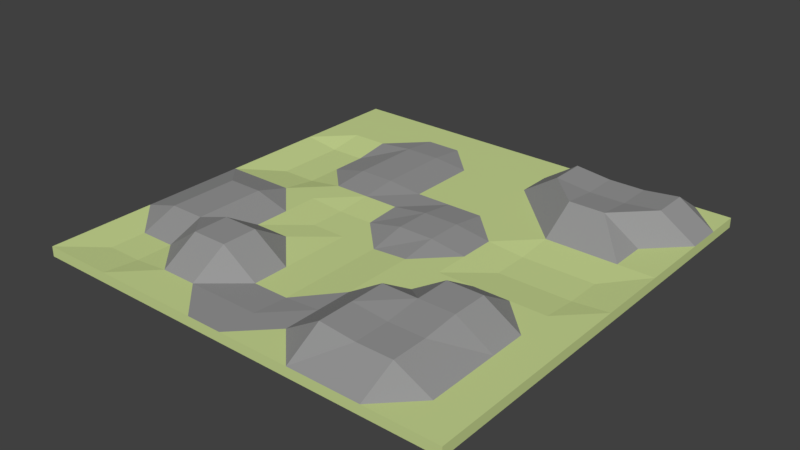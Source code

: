 # Source: Rock_IV.blend  (saved by Blender 2.78.0; exported with 4.5.12 LTS)
import bpy
from mathutils import Matrix  # noqa: F401  (used for matrix-valued properties, if any)

bpy.ops.wm.read_factory_settings(use_empty=True)
scene = bpy.context.scene
scene.name = 'Scene'

# ---- collections
col_collection_1 = bpy.data.collections.new('Collection 1'); scene.collection.children.link(col_collection_1)

# ---- materials (node trees are filled in below, after node groups)
mat_grass_rock_iv = bpy.data.materials.new('Grass Rock IV')
mat_grass_rock_iv.alpha_threshold = 0.0
mat_grass_rock_iv.use_transparent_shadow = False
mat_grass_rock_iv.diffuse_color = (0.59, 0.7, 0.29, 1.0)
mat_grass_rock_iv.roughness = 0.5
mat_grass_rock_iv.specular_intensity = 0.0
mat_grass_rock_iv.line_color = (0.0, 0.0, 0.0, 1.0)
mat_stone_rock_iv = bpy.data.materials.new('Stone Rock IV')
mat_stone_rock_iv.alpha_threshold = 0.0
mat_stone_rock_iv.use_transparent_shadow = False
mat_stone_rock_iv.diffuse_color = (0.3108, 0.3108, 0.3108, 1.0)
mat_stone_rock_iv.roughness = 0.5
mat_stone_rock_iv.specular_intensity = 0.0

# ---- material node trees

# ---- world
world_world = bpy.data.worlds.new('World'); scene.world = world_world
world_world.color = (0.05088, 0.05088, 0.05088)
world_world.use_sun_shadow = False
world_world.sun_shadow_jitter_overblur = 0.0
world_world.cycles.sampling_method = 'MANUAL'

# ---- meshes
me_cube = bpy.data.meshes.new('Cube')
me_cube.from_pydata([(8.0, -8.0, 0.1847), (-8.0, 8.0, 0.1847), (8.0, 8.0, 0.1847), (-8.0, -8.0, 0.1847), (8.0, -8.0, -0.1847), (-8.0, 8.0, -0.1847), (-8.0, -6.667, 0.1847), (-8.0, -5.333, 0.1847), (-8.0, -4.0, 0.1847), (-8.0, -2.667, 0.1847), (-8.0, -1.333, 0.1847), (-8.0, 1.073e-06, 0.1847), (-8.0, 1.333, 0.1847), (-8.0, 2.667, 0.1847), (-8.0, 4.0, 0.1847), (-8.0, 5.333, 0.1847), (-8.0, 6.667, 0.1847), (8.0, 6.667, 0.1847), (8.0, 5.333, 0.1847), (8.0, 4.0, 0.1847), (8.0, 2.667, 0.1847), (8.0, 1.333, 0.1847), (8.0, -5.126e-06, 0.1847), (8.0, -1.333, 0.1847), (8.0, -2.667, 0.1847), (8.0, -4.0, 0.1847), (8.0, -5.333, 0.1847), (8.0, -6.667, 0.1847), (8.0, 8.0, -0.1847), (-8.0, -8.0, -0.1847), (6.667, -8.0, 0.1847), (5.333, -8.0, 0.1847), (4.0, -8.0, 0.1847), (2.667, -8.0, 0.1847), (1.333, -8.0, 0.1847), (-4.292e-06, -8.0, 0.1847), (-1.333, -8.0, 0.1847), (-2.667, -8.0, 0.1847), (-4.0, -8.0, 0.1847), (-5.333, -8.0, 0.1847), (-6.667, -8.0, 0.1847), (6.667, 8.0, 0.1847), (5.333, 8.0, 0.1847), (4.0, 8.0, 0.1847), (2.667, 8.0, 0.1847), (1.333, 8.0, 0.1847), (2.027e-06, 8.0, 0.1847), (-1.333, 8.0, 0.1847), (-2.667, 8.0, 0.1847), (-4.0, 8.0, 0.1847), (-5.333, 8.0, 0.1847), (-6.667, 8.0, 0.1847), (6.667, -6.667, 0.1847), (5.333, -6.667, 0.8557), (4.0, -6.667, 0.8557), (2.667, -6.667, 0.9873), (1.333, -6.667, 0.1847), (-3.815e-06, -6.667, 0.1847), (-1.333, -6.667, 0.1847), (-2.667, -6.667, 0.1847), (-4.0, -6.667, 0.1847), (-5.333, -6.667, 0.05665), (-6.667, -6.667, 0.05665), (6.667, -5.333, 0.1847), (5.333, -5.333, 0.8557), (4.0, -5.333, 0.8557), (2.667, -5.333, 0.9873), (1.333, -5.333, 0.1847), (-2.98e-06, -5.333, 0.08851), (-1.333, -5.333, 0.08851), (-2.667, -5.333, 0.9941), (-4.0, -5.333, 0.9941), (-5.333, -5.333, 0.05665), (-6.667, -5.333, 0.05665), (6.667, -4.0, 0.1847), (5.333, -4.0, 0.9873), (4.0, -4.0, 0.9873), (2.667, -4.0, 0.9873), (1.333, -4.0, 0.1847), (-2.146e-06, -4.0, 0.08851), (-1.333, -4.0, 0.08851), (-2.667, -4.0, 0.9941), (-4.0, -4.0, 0.9941), (-5.333, -4.0, 0.5643), (-6.667, -4.0, 0.5643), (6.667, -2.667, 0.1847), (5.333, -2.667, 0.9873), (4.0, -2.667, 0.9873), (2.667, -2.667, 0.1847), (1.333, -2.667, 0.1847), (-1.669e-06, -2.667, 0.08831), (-1.333, -2.667, 0.08831), (-2.667, -2.667, 0.1847), (-4.0, -2.667, 0.1847), (-5.333, -2.667, 0.5643), (-6.667, -2.667, 0.5643), (6.667, -1.333, 0.1847), (5.333, -1.333, 0.1847), (4.0, -1.333, 0.1847), (2.667, -1.333, 0.1847), (1.333, -1.333, 0.1847), (-1.192e-06, -1.333, 0.08831), (-1.333, -1.333, 0.08831), (-2.667, -1.333, 0.08831), (-4.0, -1.333, 0.1847), (-5.333, -1.333, 0.5643), (-6.667, -1.333, 0.5643), (6.667, -4.609e-06, 0.06475), (5.333, -4.093e-06, 0.06475), (4.0, -3.576e-06, 0.06475), (2.667, -3.06e-06, 0.1847), (1.333, -2.543e-06, 0.3735), (-9.537e-07, -2.027e-06, 0.3735), (-1.333, -1.51e-06, 0.08831), (-2.667, -9.934e-07, 0.08831), (-4.0, -4.768e-07, 0.1847), (-5.333, 3.974e-08, 0.1847), (-6.667, 5.563e-07, 0.1847), (6.667, 1.333, 0.06475), (5.333, 1.333, 0.06475), (4.0, 1.333, 0.06475), (2.667, 1.333, 0.1847), (1.333, 1.333, 0.3735), (-9.537e-07, 1.333, 0.3735), (-1.333, 1.333, 0.1847), (-2.667, 1.333, 0.1847), (-4.0, 1.333, 0.1847), (-5.333, 1.333, -0.005507), (-6.667, 1.333, -0.005507), (6.667, 2.667, 0.1847), (5.333, 2.667, 0.1847), (4.0, 2.667, 0.1847), (1.333, 2.667, 0.1847), (0.0, 2.667, 0.1847), (-1.333, 2.667, 0.1847), (-2.667, 2.667, 0.3155), (-4.0, 2.667, 0.3155), (-5.333, 2.667, -0.005507), (-6.667, 2.667, -0.005507), (6.667, 4.0, 0.1847), (5.333, 4.0, 1.061), (4.0, 4.0, 1.061), (2.667, 4.0, 0.1847), (1.333, 4.0, 0.1847), (0.0, 4.0, 0.1847), (-1.333, 4.0, 0.1847), (-2.667, 4.0, 0.3155), (-4.0, 4.0, 0.3155), (-5.333, 4.0, -0.005507), (-6.667, 4.0, -0.005507), (6.667, 5.333, 1.061), (5.333, 5.333, 0.9087), (4.0, 5.333, 0.9087), (2.667, 5.333, 1.061), (1.333, 5.333, 0.1847), (5.96e-07, 5.333, 0.1847), (-1.333, 5.333, 0.1847), (-2.667, 5.333, 0.3155), (-4.0, 5.333, 0.3155), (-5.333, 5.333, 0.1847), (-6.667, 5.333, 0.1847), (6.667, 6.667, 1.061), (5.333, 6.667, 0.9087), (4.0, 6.667, 0.9087), (2.667, 6.667, 1.061), (1.333, 6.667, 0.1847), (1.192e-06, 6.667, 0.1847), (-1.333, 6.667, 0.1847), (-2.667, 6.667, 0.1847), (-4.0, 6.667, 0.1847), (-5.333, 6.667, 0.1847), (-6.667, 6.667, 0.1847)], [], [(51, 28, 5, 1), (4, 27, 0), (5, 16, 1), (29, 40, 3), (161, 17, 41), (30, 0, 27, 52), (52, 27, 26, 63), (63, 26, 25, 74), (74, 25, 24, 85), (85, 24, 23, 96), (96, 23, 22, 107), (107, 22, 21, 118), (118, 21, 20, 129), (129, 20, 19, 139), (139, 19, 18), (150, 18, 17, 161), (29, 3, 6, 5), (5, 6, 7), (5, 7, 8), (5, 8, 9), (5, 9, 10), (5, 10, 11), (5, 11, 12), (5, 12, 13), (5, 13, 14), (5, 14, 15), (5, 15, 16), (28, 2, 17, 4), (4, 17, 18), (4, 18, 19), (4, 19, 20), (4, 20, 21), (4, 21, 22), (4, 22, 23), (4, 23, 24), (4, 24, 25), (4, 25, 26), (4, 26, 27), (15, 160, 171, 16), (160, 159, 170, 171), (159, 169, 170), (158, 157, 168, 169), (157, 156, 168), (156, 155, 166, 167), (155, 154, 165, 166), (154, 153, 164, 165), (153, 163, 164), (152, 151, 162, 163), (151, 150, 162), (14, 149, 160, 15), (149, 148, 159, 160), (148, 147, 158, 159), (147, 146, 157, 158), (146, 145, 156, 157), (145, 144, 155, 156), (144, 143, 154, 155), (143, 142, 154), (142, 141, 153), (141, 140, 151, 152), (140, 150, 151), (13, 138, 149, 14), (138, 137, 148, 149), (137, 136, 147, 148), (136, 135, 146, 147), (135, 134, 145, 146), (134, 133, 144, 145), (133, 132, 143, 144), (132, 142, 143), (131, 130, 140, 141), (130, 129, 140), (12, 128, 138, 13), (128, 127, 137, 138), (127, 126, 137), (126, 125, 135, 136), (125, 134, 135), (124, 133, 134), (123, 122, 132, 133), (122, 121, 132), (120, 119, 130, 131), (119, 118, 129, 130), (11, 117, 128, 12), (117, 116, 127, 128), (116, 115, 126, 127), (115, 114, 125, 126), (114, 113, 124, 125), (113, 112, 123, 124), (112, 111, 122, 123), (111, 110, 121, 122), (110, 109, 120, 121), (109, 108, 119, 120), (108, 107, 118, 119), (10, 106, 11), (106, 105, 116, 117), (105, 104, 116), (104, 103, 114, 115), (103, 102, 113, 114), (102, 101, 113), (101, 100, 111, 112), (100, 110, 111), (99, 98, 109, 110), (98, 97, 108, 109), (97, 96, 107, 108), (9, 95, 106, 10), (95, 94, 105, 106), (94, 93, 104, 105), (93, 92, 103, 104), (92, 91, 102, 103), (91, 90, 101, 102), (90, 89, 100, 101), (89, 88, 99, 100), (88, 87, 98), (87, 86, 97, 98), (86, 85, 97), (8, 84, 95, 9), (84, 83, 94, 95), (83, 82, 93), (82, 81, 92, 93), (81, 80, 92), (80, 79, 90, 91), (79, 78, 89, 90), (78, 88, 89), (77, 76, 88), (76, 75, 86, 87), (75, 74, 85, 86), (7, 73, 8), (73, 83, 84), (72, 71, 83), (71, 70, 81, 82), (70, 69, 80, 81), (69, 68, 79, 80), (68, 78, 79), (67, 66, 77, 78), (66, 65, 76, 77), (65, 64, 75, 76), (64, 63, 74, 75), (6, 62, 73, 7), (62, 61, 72, 73), (61, 60, 72), (60, 59, 70, 71), (59, 69, 70), (58, 57, 68, 69), (57, 56, 67, 68), (56, 55, 66, 67), (55, 54, 65, 66), (54, 53, 64, 65), (53, 52, 63, 64), (3, 40, 62, 6), (40, 39, 61, 62), (39, 38, 60, 61), (38, 37, 59, 60), (37, 36, 59), (36, 35, 57, 58), (35, 56, 57), (34, 33, 56), (33, 32, 54, 55), (32, 31, 53, 54), (31, 52, 53), (16, 171, 51, 1), (171, 170, 50, 51), (170, 169, 49, 50), (169, 168, 48, 49), (168, 167, 47, 48), (167, 166, 46, 47), (166, 165, 45, 46), (165, 44, 45), (164, 163, 44), (163, 162, 42, 43), (162, 161, 41), (4, 0, 30, 29), (29, 30, 31), (29, 31, 32), (29, 32, 33), (29, 33, 34), (29, 34, 35), (29, 35, 36), (29, 36, 37), (29, 37, 38), (29, 38, 39), (29, 39, 40), (2, 28, 41), (41, 28, 42), (42, 28, 43), (43, 28, 44), (44, 28, 45), (45, 28, 46), (46, 28, 47), (47, 28, 48), (48, 28, 49), (49, 28, 50), (50, 28, 51), (52, 31, 30), (97, 85, 96), (56, 33, 55), (88, 78, 77), (98, 99, 88), (88, 76, 87), (83, 73, 72), (93, 94, 83), (69, 59, 58), (11, 106, 117), (83, 71, 82), (72, 60, 71), (116, 104, 115), (92, 80, 91), (8, 73, 84), (133, 124, 123), (110, 100, 99), (113, 101, 112), (142, 132, 121, 131), (154, 142, 153), (44, 165, 164), (153, 141, 152), (142, 131, 141), (150, 140, 139), (140, 129, 139), (18, 150, 139), (41, 17, 2), (169, 159, 158), (134, 125, 124), (168, 156, 167), (137, 126, 136), (162, 150, 161), (41, 42, 162), (44, 163, 43), (163, 153, 152), (131, 121, 120), (56, 35, 34), (59, 36, 58), (78, 68, 67), (29, 5, 28, 4)])
me_cube.polygons.foreach_set('material_index', [0, 0, 0, 0, 1, 0, 0, 0, 0, 0, 0, 0, 0, 0, 0, 1, 0, 0, 0, 0, 0, 0, 0, 0, 0, 0, 0, 0, 0, 0, 0, 0, 0, 0, 0, 0, 0, 0, 0, 0, 0, 1, 1, 0, 0, 1, 1, 1, 1, 0, 0, 1, 1, 1, 0, 0, 0, 1, 1, 1, 0, 0, 1, 1, 1, 0, 0, 0, 1, 1, 0, 0, 0, 1, 1, 1, 1, 1, 0, 0, 0, 0, 0, 0, 0, 1, 1, 1, 0, 0, 0, 1, 1, 1, 0, 0, 0, 1, 1, 0, 0, 0, 1, 1, 1, 0, 0, 0, 0, 0, 1, 1, 1, 1, 1, 1, 1, 1, 0, 0, 0, 1, 1, 1, 0, 1, 1, 1, 1, 0, 0, 1, 1, 1, 1, 0, 0, 0, 1, 1, 1, 1, 1, 1, 1, 1, 0, 0, 0, 0, 0, 1, 1, 0, 1, 1, 1, 0, 0, 0, 0, 0, 0, 0, 0, 1, 1, 1, 0, 0, 0, 0, 0, 0, 0, 0, 0, 0, 0, 0, 0, 0, 0, 0, 0, 0, 0, 0, 0, 0, 0, 0, 1, 1, 0, 1, 1, 1, 1, 1, 1, 1, 0, 0, 1, 1, 0, 1, 0, 1, 1, 1, 1, 1, 1, 1, 0, 1, 1, 0, 1, 1, 1, 1, 1, 0, 0, 1, 1, 0])
me_cube.materials.append(mat_grass_rock_iv)
me_cube.materials.append(mat_stone_rock_iv)
me_cube.use_remesh_preserve_volume = False
me_cube.use_remesh_preserve_attributes = False
me_cube.use_mirror_vertex_groups = False
me_cube.update()

# ---- objects
ob_rock_iv = bpy.data.objects.new('Rock IV', me_cube)

# ---- transforms, parenting, visibility, modifiers, constraints
ob_rock_iv.location = (0.0, 0.0, 0.0)
ob_rock_iv.lock_rotations_4d = False
ob_rock_iv.empty_display_type = 'ARROWS'
ob_rock_iv.lineart.crease_threshold = 0.0

# ---- collection membership
col_collection_1.objects.link(ob_rock_iv)

# ---- scene / render settings (as saved in the file)
scene.frame_start = 1; scene.frame_end = 250; scene.frame_set(1)
scene.render.engine = 'BLENDER_EEVEE_NEXT'
scene.render.resolution_percentage = 50
scene.render.dither_intensity = 0.0
scene.cycles.use_denoising = False
scene.cycles.samples = 128
scene.cycles.sampling_pattern = 'TABULATED_SOBOL'
scene.cycles.light_sampling_threshold = 0.0
scene.cycles.use_adaptive_sampling = False
scene.cycles.use_light_tree = False
scene.cycles.blur_glossy = 0.0
scene.cycles.sample_clamp_indirect = 0.0
scene.view_settings.view_transform = 'Standard'
bpy.context.view_layer.update()

# ---- added for rendering (the .blend has no active camera and no usable light): camera, sun
cam_auto = bpy.data.cameras.new('AutoCamera')
cam_auto.lens = 50.0
cam_auto.sensor_width = 36.0
cam_auto.clip_end = 1000.0
ob_auto_camera = bpy.data.objects.new('AutoCamera', cam_auto)
scene.collection.objects.link(ob_auto_camera)
ob_auto_camera.location = (20.9671, -25.1606, 17.2117)
ob_auto_camera.rotation_euler = (1.09748, -7.21219e-08, 0.694738)
scene.camera = ob_auto_camera
light_auto_sun = bpy.data.lights.new('AutoSun', 'SUN')
light_auto_sun.energy = 3.0
light_auto_sun.angle = 0.0523599
ob_auto_sun = bpy.data.objects.new('AutoSun', light_auto_sun)
scene.collection.objects.link(ob_auto_sun)
ob_auto_sun.rotation_euler = (0.872665, 0.174533, 0.523599)
bpy.context.view_layer.update()
